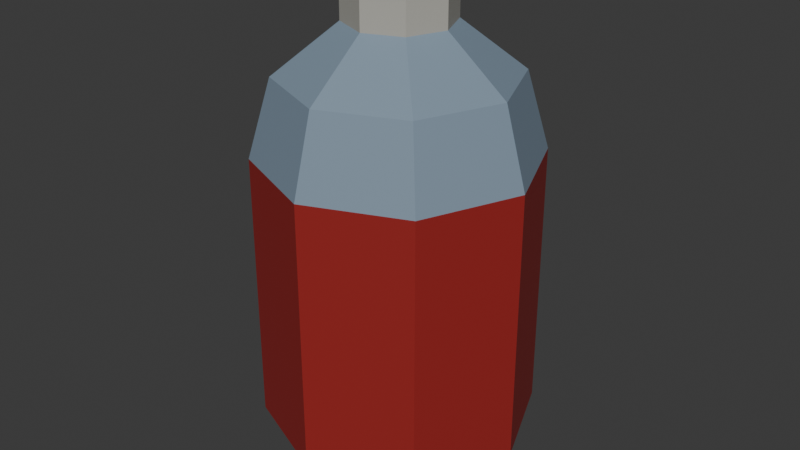 # Source: soda-2-empty.blend  (saved by Blender 5.1.29; exported with 4.5.12 LTS)
import bpy
from mathutils import Matrix  # noqa: F401  (used for matrix-valued properties, if any)

bpy.ops.wm.read_factory_settings(use_empty=True)
scene = bpy.context.scene
scene.name = 'Scene'

# ---- collections
col_collection = bpy.data.collections.new('Collection'); scene.collection.children.link(col_collection)

# ---- images (referenced by path relative to the original .blend; pixels are not part of the script)
import os
ASSET_DIR = os.environ.get("B2B_ASSET_DIR", "")  # directory of the original .blend (textures are referenced by path, not embedded)
HERE = os.path.dirname(os.path.abspath(__file__))  # packed textures are extracted next to this script under _unpacked/

def load_image(name, relpath, width, height, colorspace="sRGB"):
    """Load a texture the original file referenced (path relative to the .blend, or extracted next to this script)."""
    p = next((c for c in (os.path.join(HERE, relpath), os.path.join(ASSET_DIR, relpath)) if relpath and os.path.exists(c)), "")
    if p:
        img = bpy.data.images.load(p, check_existing=True)
        img.name = name
    else:  # same state as the original file: an image datablock whose file is absent (Cycles renders it pink)
        img = bpy.data.images.new(name, width, height)
        img.source = "FILE"
        img.filepath = "//" + (relpath or name)
    img.colorspace_settings.name = colorspace
    return img
img_worm_palette_png_001 = load_image('WORM-Palette.png.001', '_unpacked/WORM-Palette.52f920b4.png', 96, 96, 'sRGB')

# ---- materials (node trees are filled in below, after node groups)
mat_worm_001 = bpy.data.materials.new('WORM.001')
mat_worm_001.use_backface_culling_lightprobe_volume = False
mat_worm_001.use_transparent_shadow = False

# ---- material node trees
mat_worm_001.use_nodes = True; mat_worm_001.node_tree.nodes.clear()
_N = mat_worm_001.node_tree.nodes; _L = mat_worm_001.node_tree.links
n0 = _N.new('ShaderNodeBsdfPrincipled'); n0.name = 'Principled BSDF'; n0.location = (10, 300)
n0.distribution = 'GGX'
n0.subsurface_method = 'RANDOM_WALK_SKIN'
n0.inputs[3].default_value = 1.45
n0.inputs[27].default_value = (0.0, 0.0, 0.0, 1.0)
n0.inputs[28].default_value = 1.0
n1 = _N.new('ShaderNodeOutputMaterial'); n1.name = 'Material Output'; n1.location = (300, 300)
n2 = _N.new('ShaderNodeTexImage'); n2.name = 'Image Texture'; n2.location = (-393, 125)
n2.image = img_worm_palette_png_001
n2.interpolation = 'Closest'
_L.new(n0.outputs[0], n1.inputs[0])
_L.new(n2.outputs[0], n0.inputs[0])
n1.is_active_output = True

# ---- world
world_world = bpy.data.worlds.new('World'); scene.world = world_world
world_world.use_nodes = True; world_world.node_tree.nodes.clear()
_N = world_world.node_tree.nodes; _L = world_world.node_tree.links
n0 = _N.new('ShaderNodeOutputWorld'); n0.name = 'World Output'; n0.location = (200, 100)
n1 = _N.new('ShaderNodeBackground'); n1.name = 'Background'; n1.location = (-200, 100)
n1.inputs[0].default_value = (0.05088, 0.05088, 0.05088, 1.0)
_L.new(n1.outputs[0], n0.inputs[0])
n0.is_active_output = True
world_world.color = (0.05088, 0.05088, 0.05088)
world_world.sun_shadow_jitter_overblur = 0.0

# ---- meshes
me_soda_2_empty_lod_0 = bpy.data.meshes.new('Soda-2-Empty-LOD-0')
me_soda_2_empty_lod_0.from_pydata([(-1.232e-09, 0.1329, 0.3213), (0.09401, 0.09401, 0.3213), (0.1329, 1.339e-09, 0.3213), (-0.07861, -0.07861, 0.3962), (0.1112, 1.433e-09, 0.3962), (-0.07861, 0.07861, 0.3962), (0.03575, 0.03575, 0.4435), (-1.455e-09, 0.05055, 0.4435), (0.05055, 1.026e-09, 0.4435), (0.03575, 0.03575, 0.5), (-1.455e-09, 0.05055, 0.5), (0.05055, 1.026e-09, 0.5), (-1.455e-09, 1.026e-09, 0.5), (-1.232e-09, -0.1329, 0.3213), (0.09401, -0.09401, 0.3213), (-0.1112, 1.433e-09, 0.3962), (0.07861, 0.07861, 0.3962), (0.03575, -0.03575, 0.4435), (-1.455e-09, -0.05055, 0.4435), (0.03575, -0.03575, 0.5), (-1.455e-09, -0.05055, 0.5), (-0.09401, 0.09401, 0.3213), (-0.1329, 1.339e-09, 0.3213), (-1.627e-09, 0.1112, 0.3962), (0.07861, -0.07861, 0.3962), (-0.03575, 0.03575, 0.4435), (-0.05055, 1.026e-09, 0.4435), (-0.03575, 0.03575, 0.5), (-0.05055, 1.026e-09, 0.5), (-0.07017, -0.07017, 0.0004315), (-0.09924, 9.992e-10, 0.0004315), (-0.07017, 0.07017, 0.0004315), (-0.09401, -0.09401, 0.3213), (-1.627e-09, -0.1112, 0.3962), (-0.03575, -0.03575, 0.4435), (-0.03575, -0.03575, 0.5), (0.07017, -0.07017, 0.0004315), (-1.897e-10, -0.09924, 0.0004315), (0.09924, 9.992e-10, 0.0004315), (0.07017, 0.07017, 0.0004315), (-1.897e-10, 0.09924, 0.0004315), (-1.232e-09, 0.1329, 0.05537), (0.09401, 0.09401, 0.05537), (0.1329, 1.339e-09, 0.05537), (-1.232e-09, -0.1329, 0.05537), (0.09401, -0.09401, 0.05537), (-0.09401, 0.09401, 0.05537), (-0.1329, 1.339e-09, 0.05537), (-0.09401, -0.09401, 0.05537), (0.0, 0.0, 0.0004315)], [], [(41, 0, 1, 42), (42, 1, 2, 43), (16, 6, 8, 4), (5, 25, 7, 23), (1, 16, 4, 2), (8, 6, 9, 11), (6, 7, 10, 9), (9, 10, 12, 11), (44, 45, 14, 13), (45, 43, 2, 14), (4, 8, 17, 24), (33, 18, 34, 3), (21, 5, 23, 0), (2, 4, 24, 14), (8, 11, 19, 17), (17, 19, 20, 18), (41, 42, 39, 40), (19, 11, 12, 20), (47, 46, 31, 30), (41, 46, 21, 0), (46, 47, 22, 21), (15, 26, 25, 5), (3, 34, 26, 15), (13, 33, 3, 32), (22, 15, 5, 21), (26, 28, 27, 25), (25, 27, 10, 7), (42, 43, 38, 39), (27, 28, 12, 10), (46, 41, 40, 31), (44, 13, 32, 48), (48, 32, 22, 47), (14, 24, 33, 13), (23, 16, 1, 0), (32, 3, 15, 22), (7, 6, 16, 23), (26, 34, 35, 28), (34, 18, 20, 35), (44, 48, 29, 37), (48, 47, 30, 29), (43, 45, 36, 38), (35, 20, 12, 28), (45, 44, 37, 36), (39, 38, 49), (37, 29, 49), (36, 37, 49), (30, 31, 49), (31, 40, 49), (29, 30, 49), (40, 39, 49), (38, 36, 49), (24, 17, 18, 33)])
_uv = me_soda_2_empty_lod_0.uv_layers.new(name='UVMap')
_uv.uv.foreach_set('vector', [0.1415, 0.7337, 0.1397, 0.7337, 0.1397, 0.733, 0.1415, 0.733, 0.138, 0.7354, 0.1362, 0.7354, 0.1362, 0.7348, 0.138, 0.7348, 0.2135, 0.6512, 0.213, 0.6511, 0.213, 0.6508, 0.2135, 0.6507, 0.2091, 0.6575, 0.2086, 0.6573, 0.2086, 0.6571, 0.2091, 0.6569, 0.2081, 0.6569, 0.2075, 0.6568, 0.2075, 0.6563, 0.2081, 0.6562, 0.1397, 0.8318, 0.1395, 0.8318, 0.1395, 0.8314, 0.1397, 0.8314, 0.143, 0.8267, 0.1428, 0.8267, 0.1428, 0.8263, 0.143, 0.8263, 0.1423, 0.8303, 0.1422, 0.8301, 0.1425, 0.8301, 0.1425, 0.8304, 0.1398, 0.7348, 0.1405, 0.7348, 0.1405, 0.7366, 0.1398, 0.7366, 0.138, 0.7354, 0.138, 0.7361, 0.1362, 0.7361, 0.1362, 0.7354, 0.2117, 0.6575, 0.2112, 0.6574, 0.2112, 0.6571, 0.2117, 0.657, 0.2133, 0.6577, 0.2128, 0.6576, 0.2128, 0.6573, 0.2133, 0.6571, 0.207, 0.6569, 0.2065, 0.6568, 0.2065, 0.6563, 0.207, 0.6562, 0.2093, 0.6555, 0.2099, 0.6556, 0.2099, 0.6562, 0.2093, 0.6562, 0.1429, 0.8284, 0.1429, 0.828, 0.1432, 0.828, 0.1432, 0.8284, 0.142, 0.8284, 0.1424, 0.8284, 0.1424, 0.8286, 0.142, 0.8286, 0.2127, 0.6555, 0.2127, 0.6548, 0.2132, 0.6549, 0.2132, 0.6554, 0.1416, 0.8303, 0.1415, 0.8301, 0.1419, 0.8301, 0.1419, 0.8304, 0.2132, 0.6541, 0.2132, 0.6548, 0.2127, 0.6547, 0.2127, 0.6542, 0.138, 0.7361, 0.138, 0.7368, 0.1362, 0.7368, 0.1362, 0.7361, 0.1415, 0.7337, 0.1415, 0.7344, 0.1397, 0.7344, 0.1397, 0.7337, 0.2135, 0.6518, 0.213, 0.6517, 0.213, 0.6514, 0.2135, 0.6512, 0.2122, 0.6577, 0.2117, 0.6576, 0.2117, 0.6573, 0.2122, 0.6571, 0.2075, 0.6569, 0.207, 0.6568, 0.207, 0.6563, 0.2075, 0.6562, 0.2099, 0.6569, 0.2093, 0.6568, 0.2093, 0.6563, 0.2099, 0.6562, 0.1423, 0.8269, 0.1419, 0.8269, 0.1419, 0.8266, 0.1423, 0.8266, 0.1429, 0.8273, 0.1429, 0.8269, 0.1432, 0.8269, 0.1432, 0.8273, 0.2098, 0.6569, 0.2098, 0.6576, 0.2093, 0.6575, 0.2093, 0.657, 0.142, 0.8302, 0.1422, 0.8301, 0.1422, 0.8304, 0.1419, 0.8304, 0.2132, 0.6565, 0.2132, 0.6571, 0.2128, 0.657, 0.2128, 0.6565, 0.1398, 0.7361, 0.138, 0.7361, 0.138, 0.7354, 0.1398, 0.7354, 0.138, 0.7348, 0.1398, 0.7348, 0.1398, 0.7354, 0.138, 0.7354, 0.2092, 0.6569, 0.2086, 0.6569, 0.2086, 0.6563, 0.2092, 0.6562, 0.2118, 0.6566, 0.2118, 0.656, 0.2123, 0.6559, 0.2123, 0.6566, 0.2106, 0.657, 0.2101, 0.6569, 0.2101, 0.6564, 0.2106, 0.6563, 0.2101, 0.6574, 0.2101, 0.6571, 0.2106, 0.657, 0.2106, 0.6576, 0.1397, 0.8322, 0.1395, 0.8322, 0.1395, 0.8318, 0.1397, 0.8318, 0.1432, 0.828, 0.1429, 0.828, 0.1429, 0.8276, 0.1432, 0.8276, 0.2132, 0.6524, 0.2132, 0.6531, 0.2127, 0.653, 0.2127, 0.6525, 0.2132, 0.6531, 0.2132, 0.6538, 0.2127, 0.6537, 0.2127, 0.6532, 0.2077, 0.6576, 0.2077, 0.6569, 0.2081, 0.657, 0.2081, 0.6575, 0.1426, 0.8286, 0.1425, 0.8283, 0.1428, 0.8283, 0.1428, 0.8287, 0.2134, 0.6558, 0.2134, 0.6565, 0.2129, 0.6564, 0.2129, 0.6559, 0.2123, 0.6566, 0.2123, 0.6571, 0.2117, 0.6569, 0.2077, 0.6569, 0.2077, 0.6574, 0.2071, 0.6571, 0.2123, 0.6566, 0.2128, 0.6565, 0.2128, 0.6571, 0.2112, 0.6565, 0.2117, 0.6563, 0.2117, 0.657, 0.2112, 0.6568, 0.2112, 0.6573, 0.2106, 0.6571, 0.2129, 0.6559, 0.2129, 0.6565, 0.2123, 0.6562, 0.2112, 0.6563, 0.2112, 0.6568, 0.2106, 0.6566, 0.2071, 0.6569, 0.2071, 0.6574, 0.2065, 0.6571, 0.2128, 0.6577, 0.2123, 0.6576, 0.2123, 0.6573, 0.2128, 0.6571])
me_soda_2_empty_lod_0.materials.append(mat_worm_001)
me_soda_2_empty_lod_0.update()

# ---- objects
ob_soda_2_empty_lod_0 = bpy.data.objects.new('Soda-2-Empty-LOD-0', me_soda_2_empty_lod_0)

# ---- transforms, parenting, visibility, modifiers, constraints
ob_soda_2_empty_lod_0.location = (0.0, 0.0, 0.0)

# ---- collection membership
col_collection.objects.link(ob_soda_2_empty_lod_0)

# ---- scene / render settings (as saved in the file)
scene.frame_start = 1; scene.frame_end = 250; scene.frame_set(1)
scene.render.engine = 'BLENDER_EEVEE_NEXT'
scene.render.bake_bias = 0.0
scene.render.bake_samples = 0
scene.cycles.sampling_pattern = 'TABULATED_SOBOL'
scene.eevee.use_volume_custom_range = False
bpy.context.view_layer.update()

# ---- added for rendering (the .blend has no active camera and no usable light): camera, sun
cam_auto = bpy.data.cameras.new('AutoCamera')
cam_auto.lens = 50.0
cam_auto.sensor_width = 36.0
cam_auto.clip_end = 1000.0
ob_auto_camera = bpy.data.objects.new('AutoCamera', cam_auto)
scene.collection.objects.link(ob_auto_camera)
ob_auto_camera.location = (0.578528, -0.694234, 0.713041)
ob_auto_camera.rotation_euler = (1.09748, -7.21219e-08, 0.694738)
scene.camera = ob_auto_camera
light_auto_sun = bpy.data.lights.new('AutoSun', 'SUN')
light_auto_sun.energy = 3.0
light_auto_sun.angle = 0.0523599
ob_auto_sun = bpy.data.objects.new('AutoSun', light_auto_sun)
scene.collection.objects.link(ob_auto_sun)
ob_auto_sun.rotation_euler = (0.872665, 0.174533, 0.523599)
bpy.context.view_layer.update()
